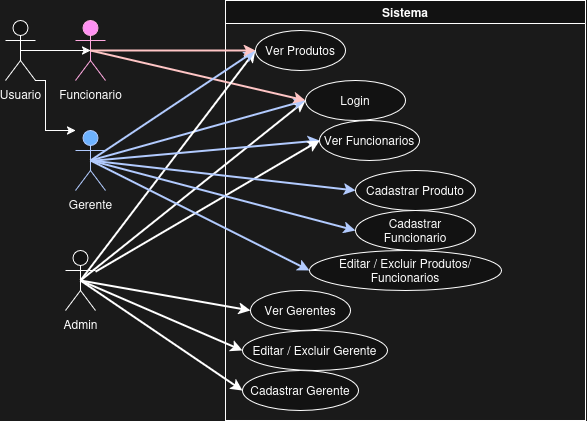

The diagram above was exported from draw.io. Its source (the exported page's mxGraphModel, read from the mxfile embedded in the PNG):
<mxGraphModel dx="727" dy="370" grid="0" gridSize="10" guides="1" tooltips="1" connect="1" arrows="1" fold="1" page="1" pageScale="1" pageWidth="827" pageHeight="1169" background="light-dark(#FFFFFF,#1A1A1A)" math="0" shadow="0">
  <root>
    <mxCell id="0" />
    <mxCell id="1" parent="0" />
    <mxCell id="PFxFO3xMGf-tyH9SK07j-1" value="Sistema" style="swimlane;whiteSpace=wrap;html=1;" vertex="1" parent="1">
      <mxGeometry x="240" y="20" width="360" height="420" as="geometry" />
    </mxCell>
    <mxCell id="PFxFO3xMGf-tyH9SK07j-12" value="Login" style="ellipse;whiteSpace=wrap;html=1;" vertex="1" parent="PFxFO3xMGf-tyH9SK07j-1">
      <mxGeometry x="80" y="80" width="100" height="40" as="geometry" />
    </mxCell>
    <mxCell id="PFxFO3xMGf-tyH9SK07j-16" value="Ver Produtos" style="ellipse;whiteSpace=wrap;html=1;" vertex="1" parent="PFxFO3xMGf-tyH9SK07j-1">
      <mxGeometry x="30" y="30" width="90" height="40" as="geometry" />
    </mxCell>
    <mxCell id="PFxFO3xMGf-tyH9SK07j-20" value="Ver Funcionarios" style="ellipse;whiteSpace=wrap;html=1;" vertex="1" parent="PFxFO3xMGf-tyH9SK07j-1">
      <mxGeometry x="94" y="120" width="100" height="40" as="geometry" />
    </mxCell>
    <mxCell id="PFxFO3xMGf-tyH9SK07j-23" value="Ver Gerentes" style="ellipse;whiteSpace=wrap;html=1;" vertex="1" parent="PFxFO3xMGf-tyH9SK07j-1">
      <mxGeometry x="25" y="290" width="100" height="40" as="geometry" />
    </mxCell>
    <mxCell id="PFxFO3xMGf-tyH9SK07j-25" value="Cadastrar Produto" style="ellipse;whiteSpace=wrap;html=1;" vertex="1" parent="PFxFO3xMGf-tyH9SK07j-1">
      <mxGeometry x="130" y="170" width="120" height="40" as="geometry" />
    </mxCell>
    <mxCell id="PFxFO3xMGf-tyH9SK07j-26" value="Cadastrar Funcionario" style="ellipse;whiteSpace=wrap;html=1;" vertex="1" parent="PFxFO3xMGf-tyH9SK07j-1">
      <mxGeometry x="130" y="210" width="120" height="40" as="geometry" />
    </mxCell>
    <mxCell id="PFxFO3xMGf-tyH9SK07j-27" value="Cadastrar Gerente" style="ellipse;whiteSpace=wrap;html=1;" vertex="1" parent="PFxFO3xMGf-tyH9SK07j-1">
      <mxGeometry x="17" y="370" width="116" height="40" as="geometry" />
    </mxCell>
    <mxCell id="PFxFO3xMGf-tyH9SK07j-32" value="Editar / Excluir Produtos/ Funcionarios" style="ellipse;whiteSpace=wrap;html=1;" vertex="1" parent="PFxFO3xMGf-tyH9SK07j-1">
      <mxGeometry x="84" y="250" width="192" height="40" as="geometry" />
    </mxCell>
    <mxCell id="PFxFO3xMGf-tyH9SK07j-34" value="Editar / Excluir Gerente" style="ellipse;whiteSpace=wrap;html=1;" vertex="1" parent="PFxFO3xMGf-tyH9SK07j-1">
      <mxGeometry x="17" y="330" width="145" height="40" as="geometry" />
    </mxCell>
    <mxCell id="PFxFO3xMGf-tyH9SK07j-2" value="Funcionario" style="shape=umlActor;verticalLabelPosition=bottom;verticalAlign=top;html=1;outlineConnect=0;fillColor=#d80073;strokeColor=#A50040;fontColor=light-dark(#FFFFFF,#FFFFFF);labelBackgroundColor=none;" vertex="1" parent="1">
      <mxGeometry x="90" y="40" width="30" height="60" as="geometry" />
    </mxCell>
    <mxCell id="PFxFO3xMGf-tyH9SK07j-7" value="Gerente" style="shape=umlActor;verticalLabelPosition=bottom;verticalAlign=top;html=1;outlineConnect=0;fillColor=#0050ef;fontColor=light-dark(#FFFFFF,#FFFFFF);strokeColor=#001DBC;" vertex="1" parent="1">
      <mxGeometry x="90" y="150" width="30" height="60" as="geometry" />
    </mxCell>
    <mxCell id="PFxFO3xMGf-tyH9SK07j-8" value="Admin" style="shape=umlActor;verticalLabelPosition=bottom;verticalAlign=top;html=1;outlineConnect=0;" vertex="1" parent="1">
      <mxGeometry x="80" y="270" width="30" height="60" as="geometry" />
    </mxCell>
    <mxCell id="PFxFO3xMGf-tyH9SK07j-13" value="" style="endArrow=classic;html=1;rounded=0;exitX=0.5;exitY=0.5;exitDx=0;exitDy=0;exitPerimeter=0;entryX=0;entryY=0.5;entryDx=0;entryDy=0;strokeWidth=2;" edge="1" parent="1" source="PFxFO3xMGf-tyH9SK07j-8" target="PFxFO3xMGf-tyH9SK07j-12">
      <mxGeometry width="50" height="50" relative="1" as="geometry">
        <mxPoint x="280" y="220" as="sourcePoint" />
        <mxPoint x="330" y="170" as="targetPoint" />
      </mxGeometry>
    </mxCell>
    <mxCell id="PFxFO3xMGf-tyH9SK07j-14" value="" style="endArrow=classic;html=1;rounded=0;exitX=0.5;exitY=0.5;exitDx=0;exitDy=0;exitPerimeter=0;entryX=0;entryY=0.5;entryDx=0;entryDy=0;fillColor=#0050ef;strokeColor=#001DBC;strokeWidth=2;" edge="1" parent="1" source="PFxFO3xMGf-tyH9SK07j-7" target="PFxFO3xMGf-tyH9SK07j-12">
      <mxGeometry width="50" height="50" relative="1" as="geometry">
        <mxPoint x="280" y="220" as="sourcePoint" />
        <mxPoint x="330" y="170" as="targetPoint" />
      </mxGeometry>
    </mxCell>
    <mxCell id="PFxFO3xMGf-tyH9SK07j-15" value="" style="endArrow=classic;html=1;rounded=0;exitX=0.5;exitY=0.5;exitDx=0;exitDy=0;exitPerimeter=0;fillColor=#a20025;strokeColor=#6F0000;strokeWidth=2;entryX=0;entryY=0.5;entryDx=0;entryDy=0;" edge="1" parent="1" source="PFxFO3xMGf-tyH9SK07j-2" target="PFxFO3xMGf-tyH9SK07j-12">
      <mxGeometry width="50" height="50" relative="1" as="geometry">
        <mxPoint x="280" y="220" as="sourcePoint" />
        <mxPoint x="290" y="120" as="targetPoint" />
      </mxGeometry>
    </mxCell>
    <mxCell id="PFxFO3xMGf-tyH9SK07j-17" value="" style="endArrow=classic;html=1;rounded=0;exitX=0.5;exitY=0.5;exitDx=0;exitDy=0;exitPerimeter=0;strokeWidth=2;" edge="1" parent="1" source="PFxFO3xMGf-tyH9SK07j-8">
      <mxGeometry width="50" height="50" relative="1" as="geometry">
        <mxPoint x="280" y="220" as="sourcePoint" />
        <mxPoint x="270" y="70" as="targetPoint" />
      </mxGeometry>
    </mxCell>
    <mxCell id="PFxFO3xMGf-tyH9SK07j-18" value="" style="endArrow=classic;html=1;rounded=0;exitX=0.5;exitY=0.5;exitDx=0;exitDy=0;exitPerimeter=0;entryX=0;entryY=0.5;entryDx=0;entryDy=0;fillColor=#0050ef;strokeColor=#001DBC;strokeWidth=2;" edge="1" parent="1" source="PFxFO3xMGf-tyH9SK07j-7" target="PFxFO3xMGf-tyH9SK07j-16">
      <mxGeometry width="50" height="50" relative="1" as="geometry">
        <mxPoint x="280" y="220" as="sourcePoint" />
        <mxPoint x="330" y="170" as="targetPoint" />
      </mxGeometry>
    </mxCell>
    <mxCell id="PFxFO3xMGf-tyH9SK07j-19" value="" style="endArrow=classic;html=1;rounded=0;exitX=0.5;exitY=0.5;exitDx=0;exitDy=0;exitPerimeter=0;entryX=0;entryY=0.5;entryDx=0;entryDy=0;fillColor=#a20025;strokeColor=#6F0000;strokeWidth=2;" edge="1" parent="1" source="PFxFO3xMGf-tyH9SK07j-2" target="PFxFO3xMGf-tyH9SK07j-16">
      <mxGeometry width="50" height="50" relative="1" as="geometry">
        <mxPoint x="280" y="220" as="sourcePoint" />
        <mxPoint x="330" y="170" as="targetPoint" />
      </mxGeometry>
    </mxCell>
    <mxCell id="PFxFO3xMGf-tyH9SK07j-21" value="" style="endArrow=classic;html=1;rounded=0;entryX=0;entryY=0.5;entryDx=0;entryDy=0;fillColor=#0050ef;strokeColor=#001DBC;strokeWidth=2;" edge="1" parent="1" target="PFxFO3xMGf-tyH9SK07j-20">
      <mxGeometry width="50" height="50" relative="1" as="geometry">
        <mxPoint x="110" y="180" as="sourcePoint" />
        <mxPoint x="330" y="170" as="targetPoint" />
      </mxGeometry>
    </mxCell>
    <mxCell id="PFxFO3xMGf-tyH9SK07j-22" value="" style="endArrow=classic;html=1;rounded=0;strokeWidth=2;entryX=0;entryY=0.5;entryDx=0;entryDy=0;" edge="1" parent="1" source="PFxFO3xMGf-tyH9SK07j-8" target="PFxFO3xMGf-tyH9SK07j-20">
      <mxGeometry width="50" height="50" relative="1" as="geometry">
        <mxPoint x="280" y="220" as="sourcePoint" />
        <mxPoint x="330" y="170" as="targetPoint" />
      </mxGeometry>
    </mxCell>
    <mxCell id="PFxFO3xMGf-tyH9SK07j-24" value="" style="endArrow=classic;html=1;rounded=0;strokeWidth=2;exitX=0.5;exitY=0.5;exitDx=0;exitDy=0;exitPerimeter=0;entryX=0;entryY=0.5;entryDx=0;entryDy=0;" edge="1" parent="1" source="PFxFO3xMGf-tyH9SK07j-8" target="PFxFO3xMGf-tyH9SK07j-23">
      <mxGeometry width="50" height="50" relative="1" as="geometry">
        <mxPoint x="280" y="220" as="sourcePoint" />
        <mxPoint x="330" y="170" as="targetPoint" />
      </mxGeometry>
    </mxCell>
    <mxCell id="PFxFO3xMGf-tyH9SK07j-28" value="" style="endArrow=classic;html=1;rounded=0;entryX=0;entryY=0.5;entryDx=0;entryDy=0;fillColor=#0050ef;strokeColor=#001DBC;strokeWidth=2;exitX=0.5;exitY=0.5;exitDx=0;exitDy=0;exitPerimeter=0;" edge="1" parent="1" source="PFxFO3xMGf-tyH9SK07j-7" target="PFxFO3xMGf-tyH9SK07j-25">
      <mxGeometry width="50" height="50" relative="1" as="geometry">
        <mxPoint x="100" y="220" as="sourcePoint" />
        <mxPoint x="334" y="200" as="targetPoint" />
      </mxGeometry>
    </mxCell>
    <mxCell id="PFxFO3xMGf-tyH9SK07j-29" value="" style="endArrow=classic;html=1;rounded=0;fillColor=#0050ef;strokeColor=#001DBC;strokeWidth=2;exitX=0.5;exitY=0.5;exitDx=0;exitDy=0;exitPerimeter=0;entryX=0;entryY=0.5;entryDx=0;entryDy=0;" edge="1" parent="1" source="PFxFO3xMGf-tyH9SK07j-7" target="PFxFO3xMGf-tyH9SK07j-26">
      <mxGeometry width="50" height="50" relative="1" as="geometry">
        <mxPoint x="100" y="192" as="sourcePoint" />
        <mxPoint x="360" y="220" as="targetPoint" />
      </mxGeometry>
    </mxCell>
    <mxCell id="PFxFO3xMGf-tyH9SK07j-30" value="" style="endArrow=classic;html=1;rounded=0;strokeWidth=2;exitX=0.5;exitY=0.5;exitDx=0;exitDy=0;exitPerimeter=0;entryX=0;entryY=0.5;entryDx=0;entryDy=0;" edge="1" parent="1" source="PFxFO3xMGf-tyH9SK07j-8" target="PFxFO3xMGf-tyH9SK07j-27">
      <mxGeometry width="50" height="50" relative="1" as="geometry">
        <mxPoint x="85" y="310" as="sourcePoint" />
        <mxPoint x="260" y="320" as="targetPoint" />
      </mxGeometry>
    </mxCell>
    <mxCell id="PFxFO3xMGf-tyH9SK07j-33" value="" style="endArrow=classic;html=1;rounded=0;exitX=0.5;exitY=0.5;exitDx=0;exitDy=0;exitPerimeter=0;entryX=0;entryY=0.5;entryDx=0;entryDy=0;fontColor=light-dark(#000000,#00CCCC);fillColor=#0050ef;strokeColor=#001DBC;strokeWidth=2;" edge="1" parent="1" source="PFxFO3xMGf-tyH9SK07j-7" target="PFxFO3xMGf-tyH9SK07j-32">
      <mxGeometry width="50" height="50" relative="1" as="geometry">
        <mxPoint x="280" y="260" as="sourcePoint" />
        <mxPoint x="330" y="210" as="targetPoint" />
      </mxGeometry>
    </mxCell>
    <mxCell id="PFxFO3xMGf-tyH9SK07j-35" value="" style="endArrow=classic;html=1;rounded=0;exitX=0.5;exitY=0.5;exitDx=0;exitDy=0;exitPerimeter=0;entryX=0;entryY=0.5;entryDx=0;entryDy=0;strokeWidth=2;" edge="1" parent="1" source="PFxFO3xMGf-tyH9SK07j-8" target="PFxFO3xMGf-tyH9SK07j-34">
      <mxGeometry width="50" height="50" relative="1" as="geometry">
        <mxPoint x="280" y="350" as="sourcePoint" />
        <mxPoint x="330" y="300" as="targetPoint" />
      </mxGeometry>
    </mxCell>
    <mxCell id="PFxFO3xMGf-tyH9SK07j-39" style="edgeStyle=orthogonalEdgeStyle;rounded=0;orthogonalLoop=1;jettySize=auto;html=1;exitX=1;exitY=1;exitDx=0;exitDy=0;exitPerimeter=0;" edge="1" parent="1" source="PFxFO3xMGf-tyH9SK07j-36" target="PFxFO3xMGf-tyH9SK07j-7">
      <mxGeometry relative="1" as="geometry">
        <Array as="points">
          <mxPoint x="60" y="150" />
        </Array>
      </mxGeometry>
    </mxCell>
    <mxCell id="PFxFO3xMGf-tyH9SK07j-36" value="Usuario" style="shape=umlActor;verticalLabelPosition=bottom;verticalAlign=top;html=1;outlineConnect=0;" vertex="1" parent="1">
      <mxGeometry x="20" y="40" width="30" height="60" as="geometry" />
    </mxCell>
    <mxCell id="PFxFO3xMGf-tyH9SK07j-38" style="edgeStyle=orthogonalEdgeStyle;rounded=0;orthogonalLoop=1;jettySize=auto;html=1;exitX=0.5;exitY=0.5;exitDx=0;exitDy=0;exitPerimeter=0;entryX=0.5;entryY=0.5;entryDx=0;entryDy=0;entryPerimeter=0;" edge="1" parent="1" source="PFxFO3xMGf-tyH9SK07j-36" target="PFxFO3xMGf-tyH9SK07j-2">
      <mxGeometry relative="1" as="geometry" />
    </mxCell>
  </root>
</mxGraphModel>